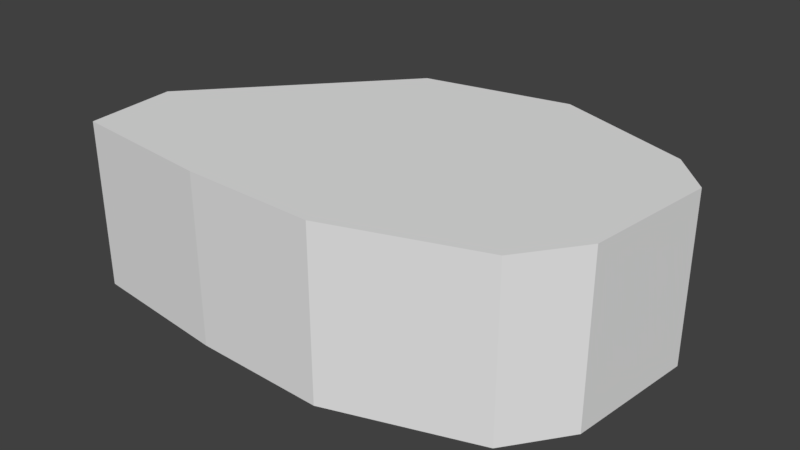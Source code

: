 # Source: wasp_prelim.blend  (saved by Blender 2.77.0; exported with 4.5.12 LTS)
import bpy
from mathutils import Matrix  # noqa: F401  (used for matrix-valued properties, if any)

bpy.ops.wm.read_factory_settings(use_empty=True)
scene = bpy.context.scene
scene.name = 'Scene'

# ---- collections
col_collection_1 = bpy.data.collections.new('Collection 1'); scene.collection.children.link(col_collection_1)

# ---- world
world_world = bpy.data.worlds.new('World'); scene.world = world_world
world_world.color = (0.05088, 0.05088, 0.05088)
world_world.use_sun_shadow = False
world_world.sun_shadow_jitter_overblur = 0.0
world_world.cycles.sampling_method = 'MANUAL'

# ---- meshes
me_plane_004 = bpy.data.meshes.new('Plane.004')
me_plane_004.from_pydata([(-0.905, 0.0195, 0.0), (0.6976, -0.2138, 0.0), (0.7625, 0.6371, 0.0), (0.905, 0.4902, 0.0), (0.2528, 0.8208, 0.0), (-0.2872, 0.7139, 0.0), (-0.8726, -0.3218, 0.0), (0.8531, -2.98e-08, 0.0), (-0.3208, -0.3801, 0.0), (0.1711, -0.392, 0.0), (0.1711, -0.392, 0.0), (-0.2872, 0.7139, 0.0), (-0.905, 0.0195, 0.0), (0.1711, -0.392, 0.0), (0.6976, -0.2138, 0.0), (0.8531, -2.98e-08, 0.0), (0.905, 0.4902, 0.0), (0.7625, 0.6371, 0.0), (0.2528, 0.8208, 0.0), (-0.8726, -0.3218, 0.0), (-0.3208, -0.3801, 0.0), (-0.2872, 0.7139, 0.0), (-0.905, 0.0195, 0.0), (0.1711, -0.392, 0.0), (0.6976, -0.2138, 0.0), (0.8531, -2.98e-08, 0.0), (0.905, 0.4902, 0.0), (0.7625, 0.6371, 0.0), (0.2528, 0.8208, 0.0), (-0.8726, -0.3218, 0.0), (-0.3208, -0.3801, 0.0), (-0.2872, 0.7139, 0.0), (-0.905, 0.0195, 0.0), (0.1711, -0.392, 0.0), (0.6976, -0.2138, 0.0), (0.8531, -2.98e-08, 0.0), (0.905, 0.4902, 0.0), (0.7625, 0.6371, 0.0), (0.2528, 0.8208, 0.0), (-0.8726, -0.3218, 0.0), (-0.3208, -0.3801, 0.0), (-0.2872, 0.7139, 0.6188), (-0.905, 0.0195, 0.6188), (0.1711, -0.392, 0.6188), (0.6976, -0.2138, 0.6188), (0.8531, -2.98e-08, 0.6188), (0.905, 0.4902, 0.6188), (0.7625, 0.6371, 0.6188), (0.2528, 0.8208, 0.6188), (-0.8726, -0.3218, 0.6188), (-0.3208, -0.3801, 0.6188), (-0.2872, 0.7139, 0.6188), (-0.905, 0.0195, 0.6188), (0.1711, -0.392, 0.6188), (0.6976, -0.2138, 0.6188), (0.8531, -2.98e-08, 0.6188), (0.905, 0.4902, 0.6188), (0.7625, 0.6371, 0.6188), (0.2528, 0.8208, 0.6188), (-0.8726, -0.3218, 0.6188), (-0.3208, -0.3801, 0.6188)], [(9, 10)], [(0, 5, 4, 2, 3, 7, 1, 9, 8, 6), (12, 19, 29, 22), (5, 0, 12, 11), (1, 7, 15, 14), (2, 4, 18, 17), (9, 1, 14, 13), (6, 8, 20, 19), (4, 5, 11, 18), (7, 3, 16, 15), (8, 9, 13, 20), (0, 6, 19, 12), (3, 2, 17, 16), (26, 27, 37, 36), (16, 17, 27, 26), (11, 12, 22, 21), (14, 15, 25, 24), (17, 18, 28, 27), (13, 14, 24, 23), (19, 20, 30, 29), (18, 11, 21, 28), (15, 16, 26, 25), (20, 13, 23, 30), (31, 32, 42, 41), (21, 22, 32, 31), (24, 25, 35, 34), (27, 28, 38, 37), (23, 24, 34, 33), (29, 30, 40, 39), (28, 21, 31, 38), (25, 26, 36, 35), (30, 23, 33, 40), (22, 29, 39, 32), (44, 45, 55, 54), (34, 35, 45, 44), (37, 38, 48, 47), (33, 34, 44, 43), (39, 40, 50, 49), (38, 31, 41, 48), (35, 36, 46, 45), (40, 33, 43, 50), (32, 39, 49, 42), (36, 37, 47, 46), (52, 59, 60, 53, 54, 55, 56, 57, 58, 51), (47, 48, 58, 57), (43, 44, 54, 53), (49, 50, 60, 59), (48, 41, 51, 58), (45, 46, 56, 55), (50, 43, 53, 60), (42, 49, 59, 52), (46, 47, 57, 56), (41, 42, 52, 51)])
me_plane_004.use_remesh_preserve_volume = False
me_plane_004.use_remesh_preserve_attributes = False
me_plane_004.use_mirror_vertex_groups = False
me_plane_004.update()

# ---- objects
ob_plane = bpy.data.objects.new('Plane', me_plane_004)

# ---- transforms, parenting, visibility, modifiers, constraints
ob_plane.location = (0.9932, 0.03916, 1.0)
ob_plane.lineart.crease_threshold = 0.0

# ---- collection membership
col_collection_1.objects.link(ob_plane)

# ---- scene / render settings (as saved in the file)
scene.frame_start = 1; scene.frame_end = 250; scene.frame_set(84)
scene.render.engine = 'BLENDER_EEVEE_NEXT'
scene.render.resolution_percentage = 50
scene.render.dither_intensity = 0.0
scene.cycles.use_denoising = False
scene.cycles.samples = 128
scene.cycles.sampling_pattern = 'TABULATED_SOBOL'
scene.cycles.light_sampling_threshold = 0.0
scene.cycles.use_adaptive_sampling = False
scene.cycles.use_light_tree = False
scene.cycles.blur_glossy = 0.0
scene.cycles.sample_clamp_indirect = 0.0
scene.view_settings.view_transform = 'Standard'
bpy.context.view_layer.update()

# ---- added for rendering (the .blend has no active camera and no usable light): camera, sun
cam_auto = bpy.data.cameras.new('AutoCamera')
cam_auto.lens = 50.0
cam_auto.sensor_width = 36.0
cam_auto.clip_end = 1000.0
ob_auto_camera = bpy.data.objects.new('AutoCamera', cam_auto)
scene.collection.objects.link(ob_auto_camera)
ob_auto_camera.location = (3.08869, -2.26102, 2.98584)
ob_auto_camera.rotation_euler = (1.09748, -7.21219e-08, 0.694738)
scene.camera = ob_auto_camera
light_auto_sun = bpy.data.lights.new('AutoSun', 'SUN')
light_auto_sun.energy = 3.0
light_auto_sun.angle = 0.0523599
ob_auto_sun = bpy.data.objects.new('AutoSun', light_auto_sun)
scene.collection.objects.link(ob_auto_sun)
ob_auto_sun.rotation_euler = (0.872665, 0.174533, 0.523599)
bpy.context.view_layer.update()
